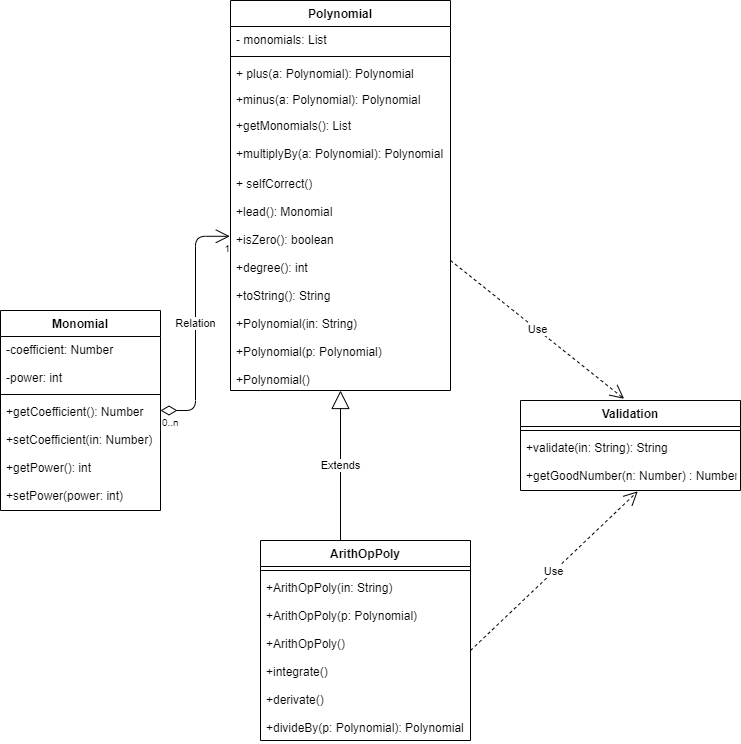

The diagram above was exported from draw.io. Its source (the exported page's mxGraphModel, read from the mxfile embedded in the PNG):
<mxGraphModel dx="1422" dy="794" grid="1" gridSize="10" guides="1" tooltips="1" connect="1" arrows="1" fold="1" page="1" pageScale="1" pageWidth="827" pageHeight="1169" math="0" shadow="0">
  <root>
    <mxCell id="WIyWlLk6GJQsqaUBKTNV-0" />
    <mxCell id="WIyWlLk6GJQsqaUBKTNV-1" parent="WIyWlLk6GJQsqaUBKTNV-0" />
    <mxCell id="R2eFOUIhG7xWHgx1bi38-1" value="Polynomial" style="swimlane;fontStyle=1;align=center;verticalAlign=top;childLayout=stackLayout;horizontal=1;startSize=26;horizontalStack=0;resizeParent=1;resizeParentMax=0;resizeLast=0;collapsible=1;marginBottom=0;" vertex="1" parent="WIyWlLk6GJQsqaUBKTNV-1">
      <mxGeometry x="270" y="150" width="220" height="390" as="geometry" />
    </mxCell>
    <mxCell id="R2eFOUIhG7xWHgx1bi38-2" value="- monomials: List" style="text;strokeColor=none;fillColor=none;align=left;verticalAlign=top;spacingLeft=4;spacingRight=4;overflow=hidden;rotatable=0;points=[[0,0.5],[1,0.5]];portConstraint=eastwest;" vertex="1" parent="R2eFOUIhG7xWHgx1bi38-1">
      <mxGeometry y="26" width="220" height="26" as="geometry" />
    </mxCell>
    <mxCell id="R2eFOUIhG7xWHgx1bi38-3" value="" style="line;strokeWidth=1;fillColor=none;align=left;verticalAlign=middle;spacingTop=-1;spacingLeft=3;spacingRight=3;rotatable=0;labelPosition=right;points=[];portConstraint=eastwest;" vertex="1" parent="R2eFOUIhG7xWHgx1bi38-1">
      <mxGeometry y="52" width="220" height="8" as="geometry" />
    </mxCell>
    <mxCell id="R2eFOUIhG7xWHgx1bi38-11" value="+ plus(a: Polynomial): Polynomial" style="text;strokeColor=none;fillColor=none;align=left;verticalAlign=top;spacingLeft=4;spacingRight=4;overflow=hidden;rotatable=0;points=[[0,0.5],[1,0.5]];portConstraint=eastwest;" vertex="1" parent="R2eFOUIhG7xWHgx1bi38-1">
      <mxGeometry y="60" width="220" height="26" as="geometry" />
    </mxCell>
    <mxCell id="R2eFOUIhG7xWHgx1bi38-10" value="+minus(a: Polynomial): Polynomial" style="text;strokeColor=none;fillColor=none;align=left;verticalAlign=top;spacingLeft=4;spacingRight=4;overflow=hidden;rotatable=0;points=[[0,0.5],[1,0.5]];portConstraint=eastwest;" vertex="1" parent="R2eFOUIhG7xWHgx1bi38-1">
      <mxGeometry y="86" width="220" height="26" as="geometry" />
    </mxCell>
    <mxCell id="R2eFOUIhG7xWHgx1bi38-4" value="+getMonomials(): List" style="text;strokeColor=none;fillColor=none;align=left;verticalAlign=top;spacingLeft=4;spacingRight=4;overflow=hidden;rotatable=0;points=[[0,0.5],[1,0.5]];portConstraint=eastwest;" vertex="1" parent="R2eFOUIhG7xWHgx1bi38-1">
      <mxGeometry y="112" width="220" height="28" as="geometry" />
    </mxCell>
    <mxCell id="R2eFOUIhG7xWHgx1bi38-9" value="+multiplyBy(a: Polynomial): Polynomial" style="text;strokeColor=none;fillColor=none;align=left;verticalAlign=top;spacingLeft=4;spacingRight=4;overflow=hidden;rotatable=0;points=[[0,0.5],[1,0.5]];portConstraint=eastwest;" vertex="1" parent="R2eFOUIhG7xWHgx1bi38-1">
      <mxGeometry y="140" width="220" height="30" as="geometry" />
    </mxCell>
    <mxCell id="R2eFOUIhG7xWHgx1bi38-22" value="Use" style="endArrow=open;endSize=12;dashed=1;html=1;entryX=0.471;entryY=-0.019;entryDx=0;entryDy=0;entryPerimeter=0;" edge="1" parent="R2eFOUIhG7xWHgx1bi38-1" target="R2eFOUIhG7xWHgx1bi38-18">
      <mxGeometry width="160" relative="1" as="geometry">
        <mxPoint x="220" y="260" as="sourcePoint" />
        <mxPoint x="380" y="260" as="targetPoint" />
      </mxGeometry>
    </mxCell>
    <mxCell id="R2eFOUIhG7xWHgx1bi38-8" value="+ selfCorrect()&#10;&#10;+lead(): Monomial&#10;&#10;+isZero(): boolean&#10;&#10;+degree(): int&#10;&#10;+toString(): String&#10;&#10;+Polynomial(in: String)&#10;&#10;+Polynomial(p: Polynomial)&#10;&#10;+Polynomial()" style="text;strokeColor=none;fillColor=none;align=left;verticalAlign=top;spacingLeft=4;spacingRight=4;overflow=hidden;rotatable=0;points=[[0,0.5],[1,0.5]];portConstraint=eastwest;" vertex="1" parent="R2eFOUIhG7xWHgx1bi38-1">
      <mxGeometry y="170" width="220" height="220" as="geometry" />
    </mxCell>
    <mxCell id="R2eFOUIhG7xWHgx1bi38-17" value="Extends" style="endArrow=block;endSize=16;endFill=0;html=1;exitX=0.381;exitY=0;exitDx=0;exitDy=0;exitPerimeter=0;" edge="1" parent="WIyWlLk6GJQsqaUBKTNV-1" source="R2eFOUIhG7xWHgx1bi38-13" target="R2eFOUIhG7xWHgx1bi38-8">
      <mxGeometry width="160" relative="1" as="geometry">
        <mxPoint x="420" y="670" as="sourcePoint" />
        <mxPoint x="580" y="670" as="targetPoint" />
      </mxGeometry>
    </mxCell>
    <mxCell id="R2eFOUIhG7xWHgx1bi38-13" value="ArithOpPoly" style="swimlane;fontStyle=1;align=center;verticalAlign=top;childLayout=stackLayout;horizontal=1;startSize=26;horizontalStack=0;resizeParent=1;resizeParentMax=0;resizeLast=0;collapsible=1;marginBottom=0;" vertex="1" parent="WIyWlLk6GJQsqaUBKTNV-1">
      <mxGeometry x="300" y="690" width="210" height="200" as="geometry" />
    </mxCell>
    <mxCell id="R2eFOUIhG7xWHgx1bi38-15" value="" style="line;strokeWidth=1;fillColor=none;align=left;verticalAlign=middle;spacingTop=-1;spacingLeft=3;spacingRight=3;rotatable=0;labelPosition=right;points=[];portConstraint=eastwest;" vertex="1" parent="R2eFOUIhG7xWHgx1bi38-13">
      <mxGeometry y="26" width="210" height="8" as="geometry" />
    </mxCell>
    <mxCell id="R2eFOUIhG7xWHgx1bi38-16" value="+ArithOpPoly(in: String)&#10;&#10;+ArithOpPoly(p: Polynomial)&#10;&#10;+ArithOpPoly()&#10;&#10;+integrate()&#10;&#10;+derivate()&#10;&#10;+divideBy(p: Polynomial): Polynomial" style="text;strokeColor=none;fillColor=none;align=left;verticalAlign=top;spacingLeft=4;spacingRight=4;overflow=hidden;rotatable=0;points=[[0,0.5],[1,0.5]];portConstraint=eastwest;" vertex="1" parent="R2eFOUIhG7xWHgx1bi38-13">
      <mxGeometry y="34" width="210" height="166" as="geometry" />
    </mxCell>
    <mxCell id="R2eFOUIhG7xWHgx1bi38-18" value="Validation" style="swimlane;fontStyle=1;align=center;verticalAlign=top;childLayout=stackLayout;horizontal=1;startSize=26;horizontalStack=0;resizeParent=1;resizeParentMax=0;resizeLast=0;collapsible=1;marginBottom=0;" vertex="1" parent="WIyWlLk6GJQsqaUBKTNV-1">
      <mxGeometry x="560" y="550" width="220" height="90" as="geometry" />
    </mxCell>
    <mxCell id="R2eFOUIhG7xWHgx1bi38-20" value="" style="line;strokeWidth=1;fillColor=none;align=left;verticalAlign=middle;spacingTop=-1;spacingLeft=3;spacingRight=3;rotatable=0;labelPosition=right;points=[];portConstraint=eastwest;" vertex="1" parent="R2eFOUIhG7xWHgx1bi38-18">
      <mxGeometry y="26" width="220" height="8" as="geometry" />
    </mxCell>
    <mxCell id="R2eFOUIhG7xWHgx1bi38-21" value="+validate(in: String): String&#10;&#10;+getGoodNumber(n: Number) : Number" style="text;strokeColor=none;fillColor=none;align=left;verticalAlign=top;spacingLeft=4;spacingRight=4;overflow=hidden;rotatable=0;points=[[0,0.5],[1,0.5]];portConstraint=eastwest;" vertex="1" parent="R2eFOUIhG7xWHgx1bi38-18">
      <mxGeometry y="34" width="220" height="56" as="geometry" />
    </mxCell>
    <mxCell id="R2eFOUIhG7xWHgx1bi38-23" value="Use" style="endArrow=open;endSize=12;dashed=1;html=1;exitX=1;exitY=0.458;exitDx=0;exitDy=0;exitPerimeter=0;entryX=0.533;entryY=1.015;entryDx=0;entryDy=0;entryPerimeter=0;" edge="1" parent="WIyWlLk6GJQsqaUBKTNV-1" source="R2eFOUIhG7xWHgx1bi38-16" target="R2eFOUIhG7xWHgx1bi38-21">
      <mxGeometry width="160" relative="1" as="geometry">
        <mxPoint x="530" y="680" as="sourcePoint" />
        <mxPoint x="690" y="680" as="targetPoint" />
      </mxGeometry>
    </mxCell>
    <mxCell id="R2eFOUIhG7xWHgx1bi38-24" value="Monomial&#10;" style="swimlane;fontStyle=1;align=center;verticalAlign=top;childLayout=stackLayout;horizontal=1;startSize=26;horizontalStack=0;resizeParent=1;resizeParentMax=0;resizeLast=0;collapsible=1;marginBottom=0;" vertex="1" parent="WIyWlLk6GJQsqaUBKTNV-1">
      <mxGeometry x="40" y="460" width="160" height="200" as="geometry" />
    </mxCell>
    <mxCell id="R2eFOUIhG7xWHgx1bi38-25" value="-coefficient: Number&#10;&#10;-power: int" style="text;strokeColor=none;fillColor=none;align=left;verticalAlign=top;spacingLeft=4;spacingRight=4;overflow=hidden;rotatable=0;points=[[0,0.5],[1,0.5]];portConstraint=eastwest;" vertex="1" parent="R2eFOUIhG7xWHgx1bi38-24">
      <mxGeometry y="26" width="160" height="54" as="geometry" />
    </mxCell>
    <mxCell id="R2eFOUIhG7xWHgx1bi38-26" value="" style="line;strokeWidth=1;fillColor=none;align=left;verticalAlign=middle;spacingTop=-1;spacingLeft=3;spacingRight=3;rotatable=0;labelPosition=right;points=[];portConstraint=eastwest;" vertex="1" parent="R2eFOUIhG7xWHgx1bi38-24">
      <mxGeometry y="80" width="160" height="8" as="geometry" />
    </mxCell>
    <mxCell id="R2eFOUIhG7xWHgx1bi38-27" value="+getCoefficient(): Number&#10;&#10;+setCoefficient(in: Number)&#10;&#10;+getPower(): int&#10;&#10;+setPower(power: int)" style="text;strokeColor=none;fillColor=none;align=left;verticalAlign=top;spacingLeft=4;spacingRight=4;overflow=hidden;rotatable=0;points=[[0,0.5],[1,0.5]];portConstraint=eastwest;" vertex="1" parent="R2eFOUIhG7xWHgx1bi38-24">
      <mxGeometry y="88" width="160" height="112" as="geometry" />
    </mxCell>
    <mxCell id="R2eFOUIhG7xWHgx1bi38-28" value="Relation" style="endArrow=open;html=1;endSize=12;startArrow=diamondThin;startSize=14;startFill=0;edgeStyle=orthogonalEdgeStyle;entryX=-0.003;entryY=0.299;entryDx=0;entryDy=0;entryPerimeter=0;" edge="1" parent="WIyWlLk6GJQsqaUBKTNV-1" source="R2eFOUIhG7xWHgx1bi38-24" target="R2eFOUIhG7xWHgx1bi38-8">
      <mxGeometry relative="1" as="geometry">
        <mxPoint x="100" y="440" as="sourcePoint" />
        <mxPoint x="260" y="440" as="targetPoint" />
      </mxGeometry>
    </mxCell>
    <mxCell id="R2eFOUIhG7xWHgx1bi38-29" value="0..n" style="resizable=0;html=1;align=left;verticalAlign=top;labelBackgroundColor=#ffffff;fontSize=10;" connectable="0" vertex="1" parent="R2eFOUIhG7xWHgx1bi38-28">
      <mxGeometry x="-1" relative="1" as="geometry" />
    </mxCell>
    <mxCell id="R2eFOUIhG7xWHgx1bi38-30" value="1" style="resizable=0;html=1;align=right;verticalAlign=top;labelBackgroundColor=#ffffff;fontSize=10;" connectable="0" vertex="1" parent="R2eFOUIhG7xWHgx1bi38-28">
      <mxGeometry x="1" relative="1" as="geometry" />
    </mxCell>
  </root>
</mxGraphModel>